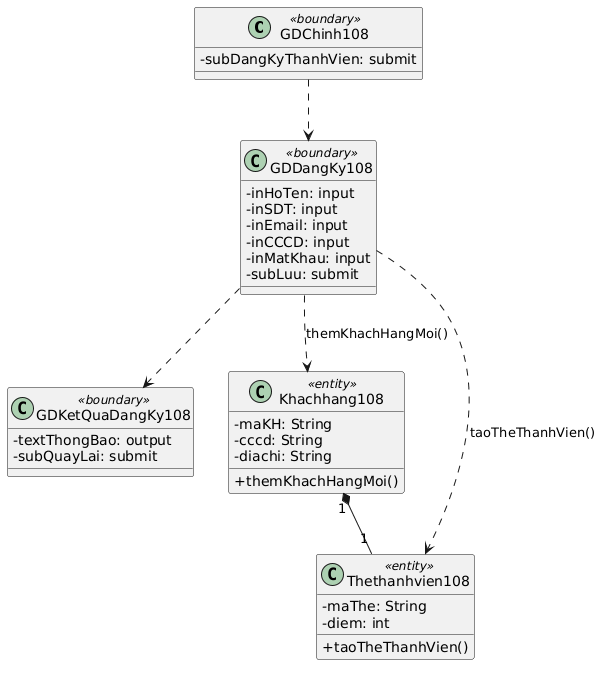

The diagram above was rendered by PlantUML. Its source (embedded in the PNG):
@startuml
skinparam backgroundColor #FFFFFF
skinparam shadowing false
skinparam classAttributeIconSize 0

class GDChinh108 <<boundary>> {
    -subDangKyThanhVien: submit
}

class GDDangKy108 <<boundary>> {
    -inHoTen: input
    -inSDT: input
    -inEmail: input
    -inCCCD: input
    -inMatKhau: input
    -subLuu: submit
}

class GDKetQuaDangKy108 <<boundary>> {
    -textThongBao: output
    -subQuayLai: submit
}

class Khachhang108 <<entity>> {
    -maKH: String
    -cccd: String
    -diachi: String
    +themKhachHangMoi()
}

class Thethanhvien108 <<entity>> {
    -maThe: String
    -diem: int
    +taoTheThanhVien()
}

GDChinh108 ..> GDDangKy108
GDDangKy108 ..> GDKetQuaDangKy108
GDDangKy108 ..> Khachhang108 : themKhachHangMoi()
GDDangKy108 ..> Thethanhvien108 : taoTheThanhVien()
Khachhang108 "1" *-- "1" Thethanhvien108
@enduml